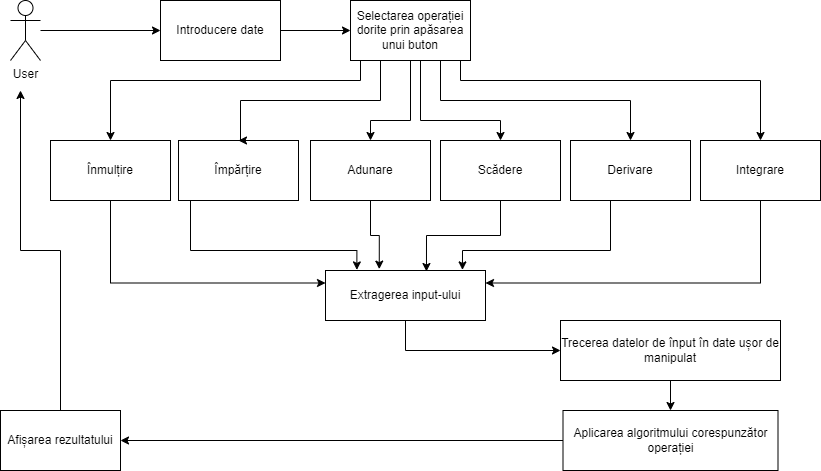

The diagram above was exported from draw.io. Its source (the exported page's mxGraphModel, read from the mxfile embedded in the PNG):
<mxGraphModel dx="1038" dy="539" grid="1" gridSize="10" guides="1" tooltips="1" connect="1" arrows="1" fold="1" page="1" pageScale="1" pageWidth="850" pageHeight="1100" math="0" shadow="0">
  <root>
    <mxCell id="0" />
    <mxCell id="1" parent="0" />
    <mxCell id="42uGptG0L44x_ECEaxWK-1" value="User&lt;br&gt;" style="shape=umlActor;verticalLabelPosition=bottom;verticalAlign=top;html=1;outlineConnect=0;" vertex="1" parent="1">
      <mxGeometry x="30" y="20" width="30" height="60" as="geometry" />
    </mxCell>
    <mxCell id="42uGptG0L44x_ECEaxWK-30" value="" style="endArrow=classic;html=1;rounded=0;strokeColor=default;entryX=0;entryY=0.5;entryDx=0;entryDy=0;" edge="1" parent="1" source="42uGptG0L44x_ECEaxWK-1" target="42uGptG0L44x_ECEaxWK-32">
      <mxGeometry width="50" height="50" relative="1" as="geometry">
        <mxPoint x="400" y="290" as="sourcePoint" />
        <mxPoint x="180" y="50" as="targetPoint" />
      </mxGeometry>
    </mxCell>
    <mxCell id="42uGptG0L44x_ECEaxWK-35" style="edgeStyle=orthogonalEdgeStyle;rounded=0;orthogonalLoop=1;jettySize=auto;html=1;exitX=1;exitY=0.5;exitDx=0;exitDy=0;startArrow=none;startFill=0;strokeColor=default;entryX=0;entryY=0.5;entryDx=0;entryDy=0;" edge="1" parent="1" source="42uGptG0L44x_ECEaxWK-32" target="42uGptG0L44x_ECEaxWK-33">
      <mxGeometry relative="1" as="geometry">
        <mxPoint x="340" y="60" as="targetPoint" />
      </mxGeometry>
    </mxCell>
    <mxCell id="42uGptG0L44x_ECEaxWK-32" value="Introducere date" style="rounded=0;whiteSpace=wrap;html=1;fillColor=none;" vertex="1" parent="1">
      <mxGeometry x="180" y="20" width="120" height="60" as="geometry" />
    </mxCell>
    <mxCell id="42uGptG0L44x_ECEaxWK-37" style="edgeStyle=orthogonalEdgeStyle;rounded=0;orthogonalLoop=1;jettySize=auto;html=1;exitX=0.25;exitY=1;exitDx=0;exitDy=0;entryX=0.5;entryY=0;entryDx=0;entryDy=0;startArrow=none;startFill=0;strokeColor=default;" edge="1" parent="1" source="42uGptG0L44x_ECEaxWK-33" target="42uGptG0L44x_ECEaxWK-36">
      <mxGeometry relative="1" as="geometry">
        <Array as="points">
          <mxPoint x="380" y="80" />
          <mxPoint x="380" y="100" />
          <mxPoint x="130" y="100" />
        </Array>
      </mxGeometry>
    </mxCell>
    <mxCell id="42uGptG0L44x_ECEaxWK-39" style="edgeStyle=orthogonalEdgeStyle;rounded=0;orthogonalLoop=1;jettySize=auto;html=1;exitX=0.5;exitY=1;exitDx=0;exitDy=0;entryX=0.5;entryY=0;entryDx=0;entryDy=0;startArrow=none;startFill=0;strokeColor=default;" edge="1" parent="1" source="42uGptG0L44x_ECEaxWK-33" target="42uGptG0L44x_ECEaxWK-38">
      <mxGeometry relative="1" as="geometry">
        <Array as="points">
          <mxPoint x="400" y="80" />
          <mxPoint x="400" y="120" />
          <mxPoint x="260" y="120" />
          <mxPoint x="260" y="160" />
        </Array>
      </mxGeometry>
    </mxCell>
    <mxCell id="42uGptG0L44x_ECEaxWK-41" style="edgeStyle=orthogonalEdgeStyle;rounded=0;orthogonalLoop=1;jettySize=auto;html=1;exitX=0.5;exitY=1;exitDx=0;exitDy=0;entryX=0.5;entryY=0;entryDx=0;entryDy=0;startArrow=none;startFill=0;strokeColor=default;" edge="1" parent="1" source="42uGptG0L44x_ECEaxWK-33" target="42uGptG0L44x_ECEaxWK-40">
      <mxGeometry relative="1" as="geometry">
        <Array as="points">
          <mxPoint x="430" y="140" />
          <mxPoint x="390" y="140" />
        </Array>
      </mxGeometry>
    </mxCell>
    <mxCell id="42uGptG0L44x_ECEaxWK-43" style="edgeStyle=orthogonalEdgeStyle;rounded=0;orthogonalLoop=1;jettySize=auto;html=1;exitX=0.75;exitY=1;exitDx=0;exitDy=0;entryX=0.5;entryY=0;entryDx=0;entryDy=0;startArrow=none;startFill=0;strokeColor=default;" edge="1" parent="1" source="42uGptG0L44x_ECEaxWK-33" target="42uGptG0L44x_ECEaxWK-42">
      <mxGeometry relative="1" as="geometry">
        <Array as="points">
          <mxPoint x="440" y="80" />
          <mxPoint x="440" y="140" />
          <mxPoint x="520" y="140" />
        </Array>
      </mxGeometry>
    </mxCell>
    <mxCell id="42uGptG0L44x_ECEaxWK-47" style="edgeStyle=orthogonalEdgeStyle;rounded=0;orthogonalLoop=1;jettySize=auto;html=1;exitX=0.75;exitY=1;exitDx=0;exitDy=0;entryX=0.5;entryY=0;entryDx=0;entryDy=0;startArrow=none;startFill=0;strokeColor=default;" edge="1" parent="1" source="42uGptG0L44x_ECEaxWK-33" target="42uGptG0L44x_ECEaxWK-45">
      <mxGeometry relative="1" as="geometry">
        <Array as="points">
          <mxPoint x="460" y="120" />
          <mxPoint x="650" y="120" />
        </Array>
      </mxGeometry>
    </mxCell>
    <mxCell id="42uGptG0L44x_ECEaxWK-48" style="edgeStyle=orthogonalEdgeStyle;rounded=0;orthogonalLoop=1;jettySize=auto;html=1;exitX=1;exitY=1;exitDx=0;exitDy=0;entryX=0.5;entryY=0;entryDx=0;entryDy=0;startArrow=none;startFill=0;strokeColor=default;" edge="1" parent="1" source="42uGptG0L44x_ECEaxWK-33" target="42uGptG0L44x_ECEaxWK-46">
      <mxGeometry relative="1" as="geometry">
        <Array as="points">
          <mxPoint x="480" y="80" />
          <mxPoint x="480" y="100" />
          <mxPoint x="780" y="100" />
        </Array>
      </mxGeometry>
    </mxCell>
    <mxCell id="42uGptG0L44x_ECEaxWK-33" value="Selectarea operației dorite prin apăsarea unui buton" style="rounded=0;whiteSpace=wrap;html=1;fillColor=none;" vertex="1" parent="1">
      <mxGeometry x="370" y="20" width="120" height="60" as="geometry" />
    </mxCell>
    <mxCell id="42uGptG0L44x_ECEaxWK-63" style="edgeStyle=orthogonalEdgeStyle;rounded=0;orthogonalLoop=1;jettySize=auto;html=1;exitX=0.5;exitY=1;exitDx=0;exitDy=0;entryX=0;entryY=0.25;entryDx=0;entryDy=0;startArrow=none;startFill=0;strokeColor=default;" edge="1" parent="1" source="42uGptG0L44x_ECEaxWK-36" target="42uGptG0L44x_ECEaxWK-50">
      <mxGeometry relative="1" as="geometry" />
    </mxCell>
    <mxCell id="42uGptG0L44x_ECEaxWK-36" value="Înmulțire" style="rounded=0;whiteSpace=wrap;html=1;fillColor=none;" vertex="1" parent="1">
      <mxGeometry x="70" y="160" width="120" height="60" as="geometry" />
    </mxCell>
    <mxCell id="42uGptG0L44x_ECEaxWK-58" style="edgeStyle=orthogonalEdgeStyle;rounded=0;orthogonalLoop=1;jettySize=auto;html=1;exitX=0.5;exitY=1;exitDx=0;exitDy=0;entryX=0.196;entryY=-0.012;entryDx=0;entryDy=0;entryPerimeter=0;startArrow=none;startFill=0;strokeColor=default;" edge="1" parent="1" source="42uGptG0L44x_ECEaxWK-38" target="42uGptG0L44x_ECEaxWK-50">
      <mxGeometry relative="1" as="geometry">
        <Array as="points">
          <mxPoint x="210" y="270" />
          <mxPoint x="376" y="270" />
        </Array>
      </mxGeometry>
    </mxCell>
    <mxCell id="42uGptG0L44x_ECEaxWK-38" value="Împărțire" style="rounded=0;whiteSpace=wrap;html=1;fillColor=none;" vertex="1" parent="1">
      <mxGeometry x="198" y="160" width="120" height="60" as="geometry" />
    </mxCell>
    <mxCell id="42uGptG0L44x_ECEaxWK-59" style="edgeStyle=orthogonalEdgeStyle;rounded=0;orthogonalLoop=1;jettySize=auto;html=1;exitX=0.5;exitY=1;exitDx=0;exitDy=0;entryX=0.336;entryY=-0.028;entryDx=0;entryDy=0;entryPerimeter=0;startArrow=none;startFill=0;strokeColor=default;" edge="1" parent="1" source="42uGptG0L44x_ECEaxWK-40" target="42uGptG0L44x_ECEaxWK-50">
      <mxGeometry relative="1" as="geometry" />
    </mxCell>
    <mxCell id="42uGptG0L44x_ECEaxWK-40" value="Adunare" style="rounded=0;whiteSpace=wrap;html=1;fillColor=none;" vertex="1" parent="1">
      <mxGeometry x="330" y="160" width="120" height="60" as="geometry" />
    </mxCell>
    <mxCell id="42uGptG0L44x_ECEaxWK-60" style="edgeStyle=orthogonalEdgeStyle;rounded=0;orthogonalLoop=1;jettySize=auto;html=1;exitX=0.5;exitY=1;exitDx=0;exitDy=0;entryX=0.631;entryY=0.02;entryDx=0;entryDy=0;entryPerimeter=0;startArrow=none;startFill=0;strokeColor=default;" edge="1" parent="1" source="42uGptG0L44x_ECEaxWK-42" target="42uGptG0L44x_ECEaxWK-50">
      <mxGeometry relative="1" as="geometry" />
    </mxCell>
    <mxCell id="42uGptG0L44x_ECEaxWK-42" value="Scădere" style="rounded=0;whiteSpace=wrap;html=1;fillColor=none;" vertex="1" parent="1">
      <mxGeometry x="460" y="160" width="120" height="60" as="geometry" />
    </mxCell>
    <mxCell id="42uGptG0L44x_ECEaxWK-61" style="edgeStyle=orthogonalEdgeStyle;rounded=0;orthogonalLoop=1;jettySize=auto;html=1;exitX=0.5;exitY=1;exitDx=0;exitDy=0;entryX=0.856;entryY=-0.012;entryDx=0;entryDy=0;entryPerimeter=0;startArrow=none;startFill=0;strokeColor=default;" edge="1" parent="1" source="42uGptG0L44x_ECEaxWK-45" target="42uGptG0L44x_ECEaxWK-50">
      <mxGeometry relative="1" as="geometry">
        <Array as="points">
          <mxPoint x="630" y="270" />
          <mxPoint x="482" y="270" />
        </Array>
      </mxGeometry>
    </mxCell>
    <mxCell id="42uGptG0L44x_ECEaxWK-45" value="Derivare" style="rounded=0;whiteSpace=wrap;html=1;fillColor=none;" vertex="1" parent="1">
      <mxGeometry x="590" y="160" width="120" height="60" as="geometry" />
    </mxCell>
    <mxCell id="42uGptG0L44x_ECEaxWK-62" style="edgeStyle=orthogonalEdgeStyle;rounded=0;orthogonalLoop=1;jettySize=auto;html=1;exitX=0.5;exitY=1;exitDx=0;exitDy=0;entryX=1;entryY=0.25;entryDx=0;entryDy=0;startArrow=none;startFill=0;strokeColor=default;" edge="1" parent="1" source="42uGptG0L44x_ECEaxWK-46" target="42uGptG0L44x_ECEaxWK-50">
      <mxGeometry relative="1" as="geometry" />
    </mxCell>
    <mxCell id="42uGptG0L44x_ECEaxWK-46" value="Integrare" style="rounded=0;whiteSpace=wrap;html=1;fillColor=none;" vertex="1" parent="1">
      <mxGeometry x="720" y="160" width="120" height="60" as="geometry" />
    </mxCell>
    <mxCell id="42uGptG0L44x_ECEaxWK-70" style="edgeStyle=orthogonalEdgeStyle;rounded=0;orthogonalLoop=1;jettySize=auto;html=1;exitX=0.5;exitY=1;exitDx=0;exitDy=0;entryX=0;entryY=0.5;entryDx=0;entryDy=0;startArrow=none;startFill=0;strokeColor=default;" edge="1" parent="1" source="42uGptG0L44x_ECEaxWK-50" target="42uGptG0L44x_ECEaxWK-66">
      <mxGeometry relative="1" as="geometry" />
    </mxCell>
    <mxCell id="42uGptG0L44x_ECEaxWK-50" value="Extragerea input-ului" style="rounded=0;whiteSpace=wrap;html=1;fillColor=none;" vertex="1" parent="1">
      <mxGeometry x="345" y="290" width="160" height="50" as="geometry" />
    </mxCell>
    <mxCell id="42uGptG0L44x_ECEaxWK-71" style="edgeStyle=orthogonalEdgeStyle;rounded=0;orthogonalLoop=1;jettySize=auto;html=1;exitX=0.5;exitY=1;exitDx=0;exitDy=0;entryX=0.5;entryY=0;entryDx=0;entryDy=0;startArrow=none;startFill=0;strokeColor=default;" edge="1" parent="1" source="42uGptG0L44x_ECEaxWK-66" target="42uGptG0L44x_ECEaxWK-67">
      <mxGeometry relative="1" as="geometry" />
    </mxCell>
    <mxCell id="42uGptG0L44x_ECEaxWK-66" value="Trecerea datelor de înput în date ușor de manipulat" style="rounded=0;whiteSpace=wrap;html=1;fillColor=none;" vertex="1" parent="1">
      <mxGeometry x="580" y="340" width="220" height="60" as="geometry" />
    </mxCell>
    <mxCell id="42uGptG0L44x_ECEaxWK-75" style="edgeStyle=orthogonalEdgeStyle;rounded=0;orthogonalLoop=1;jettySize=auto;html=1;exitX=0;exitY=0.5;exitDx=0;exitDy=0;startArrow=none;startFill=0;strokeColor=default;" edge="1" parent="1" source="42uGptG0L44x_ECEaxWK-67" target="42uGptG0L44x_ECEaxWK-74">
      <mxGeometry relative="1" as="geometry" />
    </mxCell>
    <mxCell id="42uGptG0L44x_ECEaxWK-67" value="Aplicarea algoritmului corespunzător operației" style="rounded=0;whiteSpace=wrap;html=1;fillColor=none;" vertex="1" parent="1">
      <mxGeometry x="582.5" y="430" width="215" height="60" as="geometry" />
    </mxCell>
    <mxCell id="42uGptG0L44x_ECEaxWK-79" style="edgeStyle=orthogonalEdgeStyle;rounded=0;orthogonalLoop=1;jettySize=auto;html=1;exitX=0.5;exitY=0;exitDx=0;exitDy=0;startArrow=none;startFill=0;strokeColor=default;" edge="1" parent="1" source="42uGptG0L44x_ECEaxWK-74">
      <mxGeometry relative="1" as="geometry">
        <mxPoint x="40" y="110" as="targetPoint" />
      </mxGeometry>
    </mxCell>
    <mxCell id="42uGptG0L44x_ECEaxWK-74" value="Afișarea rezultatului" style="rounded=0;whiteSpace=wrap;html=1;fillColor=none;" vertex="1" parent="1">
      <mxGeometry x="20" y="430" width="120" height="60" as="geometry" />
    </mxCell>
  </root>
</mxGraphModel>